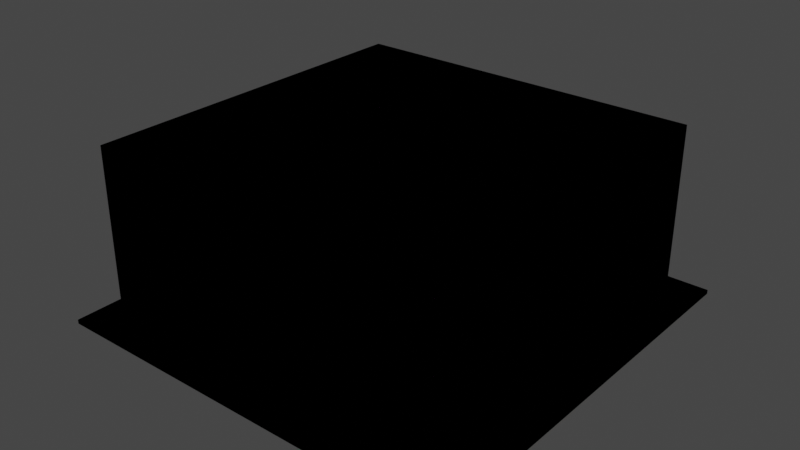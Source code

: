 # Source: Blacksmith_Hoot_Interior.blend  (saved by Blender 2.80.75; exported with 4.5.12 LTS)
import bpy
from mathutils import Matrix  # noqa: F401  (used for matrix-valued properties, if any)

bpy.ops.wm.read_factory_settings(use_empty=True)
scene = bpy.context.scene
scene.name = 'Scene'

# ---- collections
col_collection = bpy.data.collections.new('Collection'); scene.collection.children.link(col_collection)

# ---- images (referenced by path relative to the original .blend; pixels are not part of the script)
import os
ASSET_DIR = os.environ.get("B2B_ASSET_DIR", "")  # directory of the original .blend (textures are referenced by path, not embedded)
HERE = os.path.dirname(os.path.abspath(__file__))  # packed textures are extracted next to this script under _unpacked/

def load_image(name, relpath, width, height, colorspace="sRGB"):
    """Load a texture the original file referenced (path relative to the .blend, or extracted next to this script)."""
    p = next((c for c in (os.path.join(HERE, relpath), os.path.join(ASSET_DIR, relpath)) if relpath and os.path.exists(c)), "")
    if p:
        img = bpy.data.images.load(p, check_existing=True)
        img.name = name
    else:  # same state as the original file: an image datablock whose file is absent (Cycles renders it pink)
        img = bpy.data.images.new(name, width, height)
        img.source = "FILE"
        img.filepath = "//" + (relpath or name)
    img.colorspace_settings.name = colorspace
    return img
img_wall_beams_jpg = load_image('Wall Beams.jpg', 'textures/Wall Beams.jpg', 1024, 1024, 'sRGB')
img_walls_png = load_image('Walls.png', 'textures/Walls.png', 1024, 1024, 'sRGB')
img_foundation_jpg = load_image('Foundation.jpg', 'textures/Foundation.jpg', 1024, 1024, 'sRGB')
img_window_jpg = load_image('Window.jpg', 'textures/Window.jpg', 1024, 1024, 'sRGB')
img_door_jpg = load_image('Door.jpg', 'textures/Door.jpg', 1024, 1024, 'sRGB')

# ---- materials (node trees are filled in below, after node groups)
mat_beams = bpy.data.materials.new('Beams')
mat_beams.alpha_threshold = 0.0
mat_beams.use_transparent_shadow = False
mat_beams.line_color = (0.0, 0.0, 0.0, 1.0)
mat_walls = bpy.data.materials.new('Walls')
mat_walls.alpha_threshold = 0.0
mat_walls.use_transparent_shadow = False
mat_walls.line_color = (0.0, 0.0, 0.0, 1.0)
mat_foundation = bpy.data.materials.new('Foundation')
mat_foundation.alpha_threshold = 0.0
mat_foundation.use_transparent_shadow = False
mat_foundation.line_color = (0.0, 0.0, 0.0, 1.0)
mat_window = bpy.data.materials.new('Window')
mat_window.alpha_threshold = 0.0
mat_window.use_transparent_shadow = False
mat_window.line_color = (0.0, 0.0, 0.0, 1.0)
mat_door = bpy.data.materials.new('Door')
mat_door.alpha_threshold = 0.0
mat_door.use_transparent_shadow = False
mat_door.line_color = (0.0, 0.0, 0.0, 1.0)

# ---- material node trees
mat_beams.use_nodes = True; mat_beams.node_tree.nodes.clear()
_N = mat_beams.node_tree.nodes; _L = mat_beams.node_tree.links
n0 = _N.new('ShaderNodeOutputMaterial'); n0.name = 'Material Output'; n0.location = (300, 300)
n1 = _N.new('ShaderNodeBsdfPrincipled'); n1.name = 'Principled BSDF'; n1.location = (10, 300)
n1.distribution = 'GGX'
n1.subsurface_method = 'BURLEY'
n1.inputs[2].default_value = 0.4
n1.inputs[3].default_value = 1.45
n1.inputs[27].default_value = (0.0, 0.0, 0.0, 1.0)
n1.inputs[28].default_value = 1.0
n2 = _N.new('ShaderNodeTexImage'); n2.name = 'Image Texture'; n2.location = (-307, 172)
n2.image = img_wall_beams_jpg
_L.new(n1.outputs[0], n0.inputs[0])
_L.new(n2.outputs[0], n1.inputs[0])
n0.is_active_output = True
mat_walls.use_nodes = True; mat_walls.node_tree.nodes.clear()
_N = mat_walls.node_tree.nodes; _L = mat_walls.node_tree.links
n0 = _N.new('ShaderNodeOutputMaterial'); n0.name = 'Material Output'; n0.location = (300, 300)
n1 = _N.new('ShaderNodeBsdfPrincipled'); n1.name = 'Principled BSDF'; n1.location = (10, 300)
n1.distribution = 'GGX'
n1.subsurface_method = 'BURLEY'
n1.inputs[2].default_value = 0.4
n1.inputs[3].default_value = 1.45
n1.inputs[27].default_value = (0.0, 0.0, 0.0, 1.0)
n1.inputs[28].default_value = 1.0
n2 = _N.new('ShaderNodeTexImage'); n2.name = 'Image Texture'; n2.location = (-307, 172)
n2.image = img_walls_png
_L.new(n1.outputs[0], n0.inputs[0])
_L.new(n2.outputs[0], n1.inputs[0])
n0.is_active_output = True
mat_foundation.use_nodes = True; mat_foundation.node_tree.nodes.clear()
_N = mat_foundation.node_tree.nodes; _L = mat_foundation.node_tree.links
n0 = _N.new('ShaderNodeOutputMaterial'); n0.name = 'Material Output'; n0.location = (300, 300)
n1 = _N.new('ShaderNodeBsdfPrincipled'); n1.name = 'Principled BSDF'; n1.location = (10, 300)
n1.distribution = 'GGX'
n1.subsurface_method = 'BURLEY'
n1.inputs[2].default_value = 0.4
n1.inputs[3].default_value = 1.45
n1.inputs[27].default_value = (0.0, 0.0, 0.0, 1.0)
n1.inputs[28].default_value = 1.0
n2 = _N.new('ShaderNodeTexImage'); n2.name = 'Image Texture'; n2.location = (-307, 172)
n2.image = img_foundation_jpg
_L.new(n1.outputs[0], n0.inputs[0])
_L.new(n2.outputs[0], n1.inputs[0])
n0.is_active_output = True
mat_window.use_nodes = True; mat_window.node_tree.nodes.clear()
_N = mat_window.node_tree.nodes; _L = mat_window.node_tree.links
n0 = _N.new('ShaderNodeOutputMaterial'); n0.name = 'Material Output'; n0.location = (300, 300)
n1 = _N.new('ShaderNodeBsdfPrincipled'); n1.name = 'Principled BSDF'; n1.location = (10, 300)
n1.distribution = 'GGX'
n1.subsurface_method = 'BURLEY'
n1.inputs[2].default_value = 0.4
n1.inputs[3].default_value = 1.45
n1.inputs[27].default_value = (0.0, 0.0, 0.0, 1.0)
n1.inputs[28].default_value = 1.0
n2 = _N.new('ShaderNodeTexImage'); n2.name = 'Image Texture'; n2.location = (-307, 172)
n2.image = img_window_jpg
_L.new(n1.outputs[0], n0.inputs[0])
_L.new(n2.outputs[0], n1.inputs[0])
n0.is_active_output = True
mat_door.use_nodes = True; mat_door.node_tree.nodes.clear()
_N = mat_door.node_tree.nodes; _L = mat_door.node_tree.links
n0 = _N.new('ShaderNodeOutputMaterial'); n0.name = 'Material Output'; n0.location = (300, 300)
n1 = _N.new('ShaderNodeBsdfPrincipled'); n1.name = 'Principled BSDF'; n1.location = (10, 300)
n1.distribution = 'GGX'
n1.subsurface_method = 'BURLEY'
n1.inputs[2].default_value = 0.4
n1.inputs[3].default_value = 1.45
n1.inputs[27].default_value = (0.0, 0.0, 0.0, 1.0)
n1.inputs[28].default_value = 1.0
n2 = _N.new('ShaderNodeTexImage'); n2.name = 'Image Texture'; n2.location = (-307, 172)
n2.image = img_door_jpg
_L.new(n1.outputs[0], n0.inputs[0])
_L.new(n2.outputs[0], n1.inputs[0])
n0.is_active_output = True

# ---- world
world_world = bpy.data.worlds.new('World'); scene.world = world_world
world_world.use_nodes = True; world_world.node_tree.nodes.clear()
_N = world_world.node_tree.nodes; _L = world_world.node_tree.links
n0 = _N.new('ShaderNodeOutputWorld'); n0.name = 'World Output'; n0.location = (300, 300)
n1 = _N.new('ShaderNodeBackground'); n1.name = 'Background'; n1.location = (10, 300)
n1.inputs[0].default_value = (0.05088, 0.05088, 0.05088, 1.0)
_L.new(n1.outputs[0], n0.inputs[0])
n0.is_active_output = True
world_world.color = (0.05088, 0.05088, 0.05088)
world_world.use_sun_shadow = False
world_world.sun_shadow_jitter_overblur = 0.0

# ---- meshes
me_cube_000 = bpy.data.meshes.new('Cube.000')
me_cube_000.from_pydata([(-0.862, -0.862, 82.93), (-0.862, 0.862, 82.93), (0.862, 0.862, 82.93), (0.862, -0.862, 82.93), (0.862, 0.862, 62.44), (-0.862, -0.862, 62.44), (0.862, -0.862, 62.44), (-0.862, 0.862, 62.44), (0.862, 0.05388, 1.0), (0.862, 0.05388, 62.44), (0.862, 0.3771, 1.0), (0.862, 0.3771, 62.44), (0.8218, 0.3771, 1.0), (0.8218, 0.05388, 1.0), (0.8218, 0.3771, 62.44), (0.8218, 0.05388, 62.44), (0.905, 0.05388, 62.44), (0.905, 0.3771, 1.0), (0.905, 0.3771, 62.44), (-0.9136, 0.431, 62.44), (-0.9136, 0.431, 21.48), (-0.9136, -0.431, 21.48), (-0.9136, 0.02512, 62.44), (-0.9136, -0.02512, 21.48), (-0.9136, 0.0, 21.48), (-0.862, 0.02512, 21.48), (-0.9141, 0.02512, 62.44), (-0.9141, -0.02512, 62.44), (-0.9141, -0.02512, 21.48), (-0.9141, 0.02512, 21.48), (-0.862, 0.0, 21.48), (-0.862, 0.02512, 62.44), (-0.862, -0.02512, 62.44), (-0.862, 0.431, 21.48), (-0.862, -0.431, 21.48), (-0.862, 0.0, 62.44), (-0.862, 0.431, 62.44), (-0.862, -0.431, 62.44), (-0.862, -0.02512, 21.48), (-0.9136, -0.431, 62.44), (-0.9136, -0.02512, 62.44), (-0.9136, 0.0, 62.44), (-0.9136, 0.02512, 21.48), (0.905, 0.05388, 1.0), (-0.862, -0.862, 82.93), (-0.862, 0.862, 82.93), (0.862, 0.862, 82.93), (0.862, -0.862, 82.93), (0.862, 0.862, 62.44), (-0.862, -0.862, 62.44), (0.862, -0.862, 62.44), (-0.862, 0.862, 62.44), (0.862, 0.05388, 1.0), (0.862, 0.05388, 62.44), (0.862, 0.3771, 1.0), (0.862, 0.3771, 62.44), (0.8218, 0.3771, 1.0), (0.8218, 0.05388, 1.0), (0.8218, 0.3771, 62.44), (0.8218, 0.05388, 62.44), (0.905, 0.05388, 62.44), (0.905, 0.3771, 1.0), (0.905, 0.3771, 62.44), (-0.9136, 0.431, 62.44), (-0.9136, 0.431, 21.48), (-0.9136, -0.431, 21.48), (-0.9136, 0.02512, 62.44), (-0.9136, -0.02512, 21.48), (-0.9136, 0.0, 21.48), (-0.862, 0.02512, 21.48), (-0.9141, 0.02512, 62.44), (-0.9141, -0.02512, 62.44), (-0.9141, -0.02512, 21.48), (-0.9141, 0.02512, 21.48), (-0.862, 0.0, 21.48), (-0.862, 0.02512, 62.44), (-0.862, -0.02512, 62.44), (-0.862, 0.431, 21.48), (-0.862, -0.431, 21.48), (-0.862, 0.0, 62.44), (-0.862, 0.431, 62.44), (-0.862, -0.431, 62.44), (-0.862, -0.02512, 21.48), (-0.9136, -0.431, 62.44), (-0.9136, -0.02512, 62.44), (-0.9136, 0.0, 62.44), (-0.9136, 0.02512, 21.48), (0.905, 0.05388, 1.0)], [], [(5, 6, 3, 0), (4, 7, 1, 2), (8, 13, 12, 10), (6, 9, 11, 4, 2, 3), (11, 14, 15, 9), (10, 12, 14, 11), (9, 15, 13, 8), (9, 16, 18, 11), (11, 18, 17, 10), (8, 43, 16, 9), (31, 35, 32, 37, 5, 0, 1, 7, 36), (31, 36, 19, 22), (30, 25, 42, 24), (34, 37, 39, 21), (25, 42, 20, 33), (33, 20, 19, 36), (35, 41, 39, 37), (38, 34, 21, 23), (32, 31, 26, 27), (28, 27, 26, 29), (31, 25, 29, 26), (25, 38, 28, 29), (38, 32, 27, 28), (36, 31, 35), (35, 37, 32), (33, 25, 30), (30, 38, 34), (31, 32, 35), (38, 25, 30), (38, 23, 42, 25), (37, 39, 40, 32), (32, 40, 41, 35), (31, 22, 40, 32), (10, 17, 43, 8), (49, 44, 47, 50), (48, 46, 45, 51), (52, 54, 56, 57), (50, 47, 46, 48, 55, 53), (55, 53, 59, 58), (54, 55, 58, 56), (53, 52, 57, 59), (53, 55, 62, 60), (55, 54, 61, 62), (52, 53, 60, 87), (75, 80, 51, 45, 44, 49, 81, 76, 79), (75, 66, 63, 80), (74, 68, 86, 69), (78, 65, 83, 81), (69, 77, 64, 86), (77, 80, 63, 64), (79, 81, 83, 85), (82, 67, 65, 78), (76, 71, 70, 75), (72, 73, 70, 71), (75, 70, 73, 69), (69, 73, 72, 82), (82, 72, 71, 76), (80, 79, 75), (79, 76, 81), (77, 74, 69), (74, 78, 82), (75, 79, 76), (82, 74, 69), (82, 69, 86, 67), (81, 76, 84, 83), (76, 79, 85, 84), (75, 76, 84, 66), (54, 52, 87, 61)])
_uv = me_cube_000.uv_layers.new(name='UVMap')
_uv.uv.foreach_set('vector', [-0.0004383, 0.9938, -0.0004383, 0.8608, 0.9996, 0.8608, 0.9996, 0.9938, -0.0004383, 0.8608, -0.0004383, 0.9938, 0.9996, 0.9938, 0.9996, 0.8608, 1.003, 0.98, 1.003, 0.8557, 0.003136, 0.8557, 0.003136, 0.98, -0.0004383, 0.9947, -0.0004383, 0.95, -0.0004383, 0.8854, -0.0004383, 0.8617, 0.9996, 0.8617, 0.9996, 0.9947, -0.003871, 0.8711, -0.003871, 0.9954, 0.9961, 0.9954, 0.9961, 0.8711, -0.001387, 0.8633, -0.001235, 0.9831, 0.9986, 0.9831, 0.9984, 0.8633, 0.9931, 0.9931, 0.9929, 0.878, -0.006874, 0.878, -0.006722, 0.9931, 0.9961, 0.9963, 0.9961, 0.8633, -0.00387, 0.8633, -0.00387, 0.9963, 1.002, 0.9893, 1.002, 0.8633, 0.001713, 0.8633, 0.001865, 0.9893, 0.997, 0.9853, 0.9969, 0.8741, -0.002968, 0.8741, -0.002816, 0.9853, -0.0004383, 0.9514, -0.0004383, 0.9526, -0.0004383, 0.9538, -0.0004383, 0.9736, -0.0004383, 0.9947, 0.9996, 0.9947, 0.9996, 0.8617, -0.0004383, 0.8617, -0.0004383, 0.8827, 0.5221, 0.7425, 0.998, 0.746, 0.9911, 0.7489, 0.5225, 0.7454, 0.4968, 0.2682, 0.5259, 0.2684, 0.5262, 0.2785, 0.4976, 0.2783, -0.001381, 0.2648, -0.01202, 0.7385, -0.003423, 0.7414, 0.006948, 0.2749, 0.5259, 0.2684, 0.5262, 0.2785, 0.9888, 0.2817, 0.9956, 0.2717, 0.9956, 0.2717, 0.9888, 0.2817, 0.9911, 0.7489, 0.998, 0.746, 0.4927, 0.7423, 0.4935, 0.7451, -0.003423, 0.7414, -0.01202, 0.7385, 0.4678, 0.268, -0.001381, 0.2648, 0.006948, 0.2749, 0.469, 0.2781, 0.4632, 0.742, 0.5221, 0.7425, 0.5225, 0.7454, 0.4645, 0.7449, 0.469, 0.2782, 0.4645, 0.7449, 0.5225, 0.7454, 0.5262, 0.2786, 0.5221, 0.7425, 0.5259, 0.2684, 0.5262, 0.2786, 0.5225, 0.7454, 0.5259, 0.2684, 0.4678, 0.268, 0.469, 0.2782, 0.5262, 0.2786, 0.4678, 0.268, 0.4632, 0.742, 0.4645, 0.7449, 0.469, 0.2782, 0.998, 0.746, 0.5221, 0.7425, 0.4927, 0.7423, 0.4927, 0.7423, -0.01202, 0.7385, 0.4632, 0.742, 0.9956, 0.2717, 0.5259, 0.2684, 0.4968, 0.2682, 0.4968, 0.2682, 0.4678, 0.268, -0.001381, 0.2648, 0.5221, 0.7425, 0.4632, 0.742, 0.4927, 0.7423, 0.4678, 0.268, 0.5259, 0.2684, 0.4968, 0.2682, 0.4678, 0.268, 0.469, 0.2781, 0.5262, 0.2785, 0.5259, 0.2684, -0.01202, 0.7385, -0.003423, 0.7414, 0.4645, 0.7449, 0.4632, 0.742, 0.4632, 0.742, 0.4645, 0.7449, 0.4935, 0.7451, 0.4927, 0.7423, 0.5221, 0.7425, 0.5225, 0.7454, 0.4645, 0.7449, 0.4632, 0.742, 1.0, 0.9923, 1.0, 0.8593, 1.192e-07, 0.8593, 1.192e-07, 0.9923, -0.0004383, 0.9938, 0.9996, 0.9938, 0.9996, 0.8608, -0.0004383, 0.8608, -0.0004383, 0.8608, 0.9996, 0.8608, 0.9996, 0.9938, -0.0004383, 0.9938, 1.003, 0.98, 0.003136, 0.98, 0.003136, 0.8557, 1.003, 0.8557, -0.0004383, 0.9947, 0.9996, 0.9947, 0.9996, 0.8617, -0.0004383, 0.8617, -0.0004383, 0.8854, -0.0004383, 0.95, -0.003871, 0.8711, 0.9961, 0.8711, 0.9961, 0.9954, -0.003871, 0.9954, -0.001387, 0.8633, 0.9984, 0.8633, 0.9986, 0.9831, -0.001235, 0.9831, 0.9931, 0.9931, -0.006722, 0.9931, -0.006874, 0.878, 0.9929, 0.878, 0.9961, 0.9963, -0.00387, 0.9963, -0.00387, 0.8633, 0.9961, 0.8633, 1.002, 0.9893, 0.001865, 0.9893, 0.001713, 0.8633, 1.002, 0.8633, 0.997, 0.9853, -0.002816, 0.9853, -0.002968, 0.8741, 0.9969, 0.8741, -0.0004383, 0.9514, -0.0004383, 0.8827, -0.0004383, 0.8617, 0.9996, 0.8617, 0.9996, 0.9947, -0.0004383, 0.9947, -0.0004383, 0.9736, -0.0004383, 0.9538, -0.0004383, 0.9526, 0.5221, 0.7425, 0.5225, 0.7454, 0.9911, 0.7489, 0.998, 0.746, 0.4968, 0.2682, 0.4976, 0.2783, 0.5262, 0.2785, 0.5259, 0.2684, -0.001381, 0.2648, 0.006948, 0.2749, -0.003423, 0.7414, -0.01202, 0.7385, 0.5259, 0.2684, 0.9956, 0.2717, 0.9888, 0.2817, 0.5262, 0.2785, 0.9956, 0.2717, 0.998, 0.746, 0.9911, 0.7489, 0.9888, 0.2817, 0.4927, 0.7423, -0.01202, 0.7385, -0.003423, 0.7414, 0.4935, 0.7451, 0.4678, 0.268, 0.469, 0.2781, 0.006948, 0.2749, -0.001381, 0.2648, 0.4632, 0.742, 0.4645, 0.7449, 0.5225, 0.7454, 0.5221, 0.7425, 0.469, 0.2782, 0.5262, 0.2786, 0.5225, 0.7454, 0.4645, 0.7449, 0.5221, 0.7425, 0.5225, 0.7454, 0.5262, 0.2786, 0.5259, 0.2684, 0.5259, 0.2684, 0.5262, 0.2786, 0.469, 0.2782, 0.4678, 0.268, 0.4678, 0.268, 0.469, 0.2782, 0.4645, 0.7449, 0.4632, 0.742, 0.998, 0.746, 0.4927, 0.7423, 0.5221, 0.7425, 0.4927, 0.7423, 0.4632, 0.742, -0.01202, 0.7385, 0.9956, 0.2717, 0.4968, 0.2682, 0.5259, 0.2684, 0.4968, 0.2682, -0.001381, 0.2648, 0.4678, 0.268, 0.5221, 0.7425, 0.4927, 0.7423, 0.4632, 0.742, 0.4678, 0.268, 0.4968, 0.2682, 0.5259, 0.2684, 0.4678, 0.268, 0.5259, 0.2684, 0.5262, 0.2785, 0.469, 0.2781, -0.01202, 0.7385, 0.4632, 0.742, 0.4645, 0.7449, -0.003423, 0.7414, 0.4632, 0.742, 0.4927, 0.7423, 0.4935, 0.7451, 0.4645, 0.7449, 0.5221, 0.7425, 0.4632, 0.742, 0.4645, 0.7449, 0.5225, 0.7454, 1.0, 0.9923, 1.192e-07, 0.9923, 1.192e-07, 0.8593, 1.0, 0.8593])
me_cube_000.materials.append(mat_beams)
me_cube_000.use_remesh_preserve_volume = False
me_cube_000.use_remesh_preserve_attributes = False
me_cube_000.use_mirror_vertex_groups = False
me_cube_000.update()
me_cube_001 = bpy.data.meshes.new('Cube.001')
me_cube_001.from_pydata([(-0.862, -0.862, 1.0), (-0.862, 0.862, 1.0), (0.862, -0.862, 1.0), (0.862, 0.862, 1.0), (-0.862, -0.431, 1.0), (0.862, 0.862, 62.44), (-0.862, -0.862, 62.44), (0.862, -0.862, 62.44), (-0.862, 0.862, 62.44), (-0.862, 0.862, 21.48), (0.862, 0.05388, 1.0), (0.862, 0.05388, 62.44), (0.862, 0.3771, 1.0), (0.862, 0.3771, 62.44), (-0.862, 0.0, 21.48), (-0.862, 0.431, 21.48), (-0.862, -0.431, 21.48), (-0.862, 0.431, 62.44), (-0.862, -0.431, 62.44), (-0.862, -0.02512, 21.48), (-0.862, 0.02512, 21.48), (-0.862, -0.862, 1.0), (-0.862, 0.862, 1.0), (0.862, -0.862, 1.0), (0.862, 0.862, 1.0), (-0.862, -0.431, 1.0), (0.862, 0.862, 62.44), (-0.862, -0.862, 62.44), (0.862, -0.862, 62.44), (-0.862, 0.862, 62.44), (-0.862, 0.862, 21.48), (0.862, 0.05388, 1.0), (0.862, 0.05388, 62.44), (0.862, 0.3771, 1.0), (0.862, 0.3771, 62.44), (-0.862, 0.0, 21.48), (-0.862, 0.431, 21.48), (-0.862, -0.431, 21.48), (-0.862, 0.431, 62.44), (-0.862, -0.431, 62.44), (-0.862, -0.02512, 21.48), (-0.862, 0.02512, 21.48)], [], [(2, 10, 11, 7), (15, 17, 8, 9), (3, 1, 9, 8, 5), (0, 2, 7, 6), (12, 3, 5, 13), (4, 0, 6, 18, 16), (1, 4, 16, 19, 14, 20, 15, 9), (23, 28, 32, 31), (36, 30, 29, 38), (24, 26, 29, 30, 22), (21, 27, 28, 23), (33, 34, 26, 24), (25, 37, 39, 27, 21), (22, 30, 36, 41, 35, 40, 37, 25)])
_uv = me_cube_001.uv_layers.new(name='UVMap')
_uv.uv.foreach_set('vector', [0.004266, 2.98e-08, 0.9977, 0.003906, 0.9977, 1.004, 0.004266, 1.0, 0.2809, 0.507, 0.2826, 0.9939, 0.0, 0.9918, 0.0009094, 0.5091, 1.675e-05, 1.0, 1.001, 0.9922, 1.001, 0.6588, 1.001, -0.007796, 1.682e-05, 1.681e-05, 1.675e-05, 1.0, 1.002, 1.006, 1.002, 0.006218, 1.843e-05, 1.681e-05, 0.9979, 0.007826, 1.321e-05, 0.0001344, 1.321e-05, 1.0, 0.9979, 1.008, 0.7651, 0.267, 0.9992, 0.2727, 1.0, 1.0, 0.7956, 1.001, 0.773, 0.5143, 0.0009277, 0.2617, 0.7651, 0.267, 0.773, 0.5143, 0.553, 0.5141, 0.539, 0.5111, 0.525, 0.5066, 0.2809, 0.507, 0.0009094, 0.5091, 0.004266, 2.98e-08, 0.004266, 1.0, 0.9977, 1.004, 0.9977, 0.003906, 0.2809, 0.507, 0.0009094, 0.5091, 0.0, 0.9918, 0.2826, 0.9939, 1.675e-05, 1.0, 1.682e-05, 1.681e-05, 1.001, -0.007796, 1.001, 0.6588, 1.001, 0.9922, 1.675e-05, 1.0, 1.843e-05, 1.681e-05, 1.002, 0.006218, 1.002, 1.006, 0.9979, 0.007826, 0.9979, 1.008, 1.321e-05, 1.0, 1.321e-05, 0.0001344, 0.7651, 0.267, 0.773, 0.5143, 0.7956, 1.001, 1.0, 1.0, 0.9992, 0.2727, 0.0009277, 0.2617, 0.0009094, 0.5091, 0.2809, 0.507, 0.525, 0.5066, 0.539, 0.5111, 0.553, 0.5141, 0.773, 0.5143, 0.7651, 0.267])
me_cube_001.materials.append(mat_walls)
me_cube_001.use_remesh_preserve_volume = False
me_cube_001.use_remesh_preserve_attributes = False
me_cube_001.use_mirror_vertex_groups = False
me_cube_001.update()
me_cube_002 = bpy.data.meshes.new('Cube.002')
me_cube_002.from_pydata([(-1.0, -1.0, -1.0), (-0.862, -0.862, 1.0), (-1.0, 1.0, -1.0), (-0.862, 0.862, 1.0), (1.0, -1.0, -1.0), (0.862, -0.862, 1.0), (1.0, 1.0, -1.0), (0.862, 0.862, 1.0), (-1.0, -1.0, 1.0), (-1.0, 1.0, 1.0), (1.0, 1.0, 1.0), (1.0, -1.0, 1.0), (-0.862, -0.431, 1.0), (0.862, 0.05388, 1.0), (0.862, 0.3771, 1.0), (-1.0, -1.0, -1.0), (-0.862, -0.862, 1.0), (-1.0, 1.0, -1.0), (-0.862, 0.862, 1.0), (1.0, -1.0, -1.0), (0.862, -0.862, 1.0), (1.0, 1.0, -1.0), (0.862, 0.862, 1.0), (-1.0, -1.0, 1.0), (-1.0, 1.0, 1.0), (1.0, 1.0, 1.0), (1.0, -1.0, 1.0), (-0.862, -0.431, 1.0), (0.862, 0.05388, 1.0), (0.862, 0.3771, 1.0)], [], [(2, 9, 10, 6), (4, 11, 8, 0), (3, 7, 10, 9), (5, 1, 8, 11), (6, 4, 0, 2), (14, 13, 5, 11, 10, 7), (0, 8, 9, 2), (1, 12, 3, 9, 8), (11, 4, 6, 10), (17, 21, 25, 24), (19, 15, 23, 26), (18, 24, 25, 22), (20, 26, 23, 16), (21, 17, 15, 19), (29, 22, 25, 26, 20, 28), (15, 17, 24, 23), (16, 23, 24, 18, 27), (26, 25, 21, 19)])
_uv = me_cube_002.uv_layers.new(name='UVMap')
_uv.uv.foreach_set('vector', [0.01193, 0.9119, 0.01171, 0.936, 0.8069, 1.0, 0.8067, 0.9762, 0.9996, 0.09533, 1.0, 0.1247, 0.0, 0.02973, 0.000296, 0.0, 0.06738, 0.8903, 0.7627, 0.9468, 0.8069, 1.0, 0.01171, 0.936, 0.9167, 0.193, 0.06979, 0.1137, 0.0, 0.02973, 1.0, 0.1247, 0.8067, 0.9762, 0.9996, 0.09533, 0.000296, 0.0, 0.01193, 0.9119, 0.8001, 0.7635, 0.8274, 0.6302, 0.9167, 0.193, 1.0, 0.1247, 0.8069, 1.0, 0.7627, 0.9468, 0.000296, 0.0, 0.0, 0.02973, 0.01171, 0.936, 0.01193, 0.9119, 0.06979, 0.1137, 0.0691, 0.3383, 0.06738, 0.8903, 0.01171, 0.936, 0.0, 0.02973, 1.0, 0.1247, 0.9996, 0.09533, 0.8067, 0.9762, 0.8069, 1.0, 0.01193, 0.9119, 0.8067, 0.9762, 0.8069, 1.0, 0.01171, 0.936, 0.9996, 0.09533, 0.000296, 0.0, 0.0, 0.02973, 1.0, 0.1247, 0.06738, 0.8903, 0.01171, 0.936, 0.8069, 1.0, 0.7627, 0.9468, 0.9167, 0.193, 1.0, 0.1247, 0.0, 0.02973, 0.06979, 0.1137, 0.8067, 0.9762, 0.01193, 0.9119, 0.000296, 0.0, 0.9996, 0.09533, 0.8001, 0.7635, 0.7627, 0.9468, 0.8069, 1.0, 1.0, 0.1247, 0.9167, 0.193, 0.8274, 0.6302, 0.000296, 0.0, 0.01193, 0.9119, 0.01171, 0.936, 0.0, 0.02973, 0.06979, 0.1137, 0.0, 0.02973, 0.01171, 0.936, 0.06738, 0.8903, 0.0691, 0.3383, 1.0, 0.1247, 0.8069, 1.0, 0.8067, 0.9762, 0.9996, 0.09533])
me_cube_002.materials.append(mat_foundation)
me_cube_002.use_remesh_preserve_volume = False
me_cube_002.use_remesh_preserve_attributes = False
me_cube_002.use_mirror_vertex_groups = False
me_cube_002.update()
me_cube_003 = bpy.data.meshes.new('Cube.003')
me_cube_003.from_pydata([(-0.862, 0.02512, 62.44), (-0.862, -0.02512, 62.44), (-0.862, 0.431, 21.48), (-0.862, -0.431, 21.48), (-0.862, 0.431, 62.44), (-0.862, -0.431, 62.44), (-0.862, -0.02512, 21.48), (-0.862, 0.02512, 21.48), (-0.862, 0.02512, 62.44), (-0.862, -0.02512, 62.44), (-0.862, 0.431, 21.48), (-0.862, -0.431, 21.48), (-0.862, 0.431, 62.44), (-0.862, -0.431, 62.44), (-0.862, -0.02512, 21.48), (-0.862, 0.02512, 21.48)], [], [(2, 7, 0, 4), (6, 3, 5, 1), (10, 12, 8, 15), (14, 9, 13, 11)])
_uv = me_cube_003.uv_layers.new(name='UVMap')
_uv.uv.foreach_set('vector', [0.304, 0.5691, 0.3468, 0.5624, 0.3456, 0.5991, 0.3019, 0.6046, 0.3623, 0.6183, 0.2966, 0.6186, 0.2966, 0.5605, 0.3638, 0.5621, 0.304, 0.5691, 0.3019, 0.6046, 0.3456, 0.5991, 0.3468, 0.5624, 0.3623, 0.6183, 0.3638, 0.5621, 0.2966, 0.5605, 0.2966, 0.6186])
me_cube_003.materials.append(mat_window)
me_cube_003.use_remesh_preserve_volume = False
me_cube_003.use_remesh_preserve_attributes = False
me_cube_003.use_mirror_vertex_groups = False
me_cube_003.update()
me_cube_004 = bpy.data.meshes.new('Cube.004')
me_cube_004.from_pydata([(0.8218, 0.3771, 1.0), (0.8218, 0.05388, 1.0), (0.8218, 0.3771, 62.44), (0.8218, 0.05388, 62.44), (0.8218, 0.3771, 1.0), (0.8218, 0.05388, 1.0), (0.8218, 0.3771, 62.44), (0.8218, 0.05388, 62.44)], [], [(1, 3, 2, 0), (5, 4, 6, 7)])
_uv = me_cube_004.uv_layers.new(name='UVMap')
_uv.uv.foreach_set('vector', [0.2894, 0.132, 0.2894, 0.5093, 0.6548, 0.5094, 0.6548, 0.132, 0.2894, 0.132, 0.6548, 0.132, 0.6548, 0.5094, 0.2894, 0.5093])
me_cube_004.materials.append(mat_door)
me_cube_004.use_remesh_preserve_volume = False
me_cube_004.use_remesh_preserve_attributes = False
me_cube_004.use_mirror_vertex_groups = False
me_cube_004.update()

# ---- objects
ob_beams = bpy.data.objects.new('Beams', me_cube_000)
ob_walls = bpy.data.objects.new('Walls', me_cube_001)
ob_foundation = bpy.data.objects.new('Foundation', me_cube_002)
ob_windows = bpy.data.objects.new('Windows', me_cube_003)
ob_door = bpy.data.objects.new('Door', me_cube_004)

# ---- transforms, parenting, visibility, modifiers, constraints
ob_beams.location = (0.0, 0.0, 0.0)
ob_beams.scale = (100.0, 100.0, 1.0)
ob_beams.lineart.crease_threshold = 0.0
ob_walls.location = (0.0, 0.0, 0.0)
ob_walls.scale = (100.0, 100.0, 1.0)
ob_walls.lineart.crease_threshold = 0.0
ob_foundation.location = (0.0, 0.0, 0.0)
ob_foundation.scale = (100.0, 100.0, 1.0)
ob_foundation.lineart.crease_threshold = 0.0
ob_windows.location = (0.0, 0.0, 0.0)
ob_windows.scale = (100.0, 100.0, 1.0)
ob_windows.lineart.crease_threshold = 0.0
ob_door.location = (0.0, 0.0, 0.0)
ob_door.scale = (100.0, 100.0, 1.0)
ob_door.lineart.crease_threshold = 0.0

# ---- collection membership
col_collection.objects.link(ob_beams)
col_collection.objects.link(ob_walls)
col_collection.objects.link(ob_foundation)
col_collection.objects.link(ob_windows)
col_collection.objects.link(ob_door)

# ---- scene / render settings (as saved in the file)
scene.frame_start = 1; scene.frame_end = 250; scene.frame_set(1)
scene.render.engine = 'BLENDER_EEVEE_NEXT'
scene.cycles.use_denoising = False
scene.cycles.samples = 128
scene.cycles.sampling_pattern = 'TABULATED_SOBOL'
scene.cycles.use_adaptive_sampling = False
scene.cycles.use_light_tree = False
scene.view_settings.view_transform = 'Filmic'
bpy.context.view_layer.update()

# ---- added for rendering (the .blend has no active camera and no usable light): camera, sun
cam_auto = bpy.data.cameras.new('AutoCamera')
cam_auto.lens = 50.0
cam_auto.sensor_width = 36.0
cam_auto.clip_end = 4790.61
ob_auto_camera = bpy.data.objects.new('AutoCamera', cam_auto)
scene.collection.objects.link(ob_auto_camera)
ob_auto_camera.location = (272.97, -327.564, 259.339)
ob_auto_camera.rotation_euler = (1.09748, -7.21219e-08, 0.694738)
scene.camera = ob_auto_camera
light_auto_sun = bpy.data.lights.new('AutoSun', 'SUN')
light_auto_sun.energy = 3.0
light_auto_sun.angle = 0.0523599
ob_auto_sun = bpy.data.objects.new('AutoSun', light_auto_sun)
scene.collection.objects.link(ob_auto_sun)
ob_auto_sun.rotation_euler = (0.872665, 0.174533, 0.523599)
bpy.context.view_layer.update()

